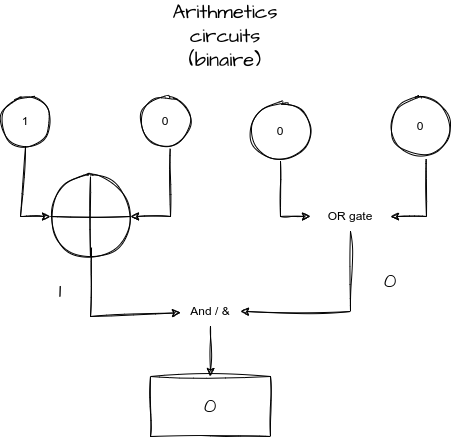

The diagram above was exported from draw.io. Its source (the exported page's mxGraphModel, read from the mxfile embedded in the PNG):
<mxGraphModel dx="1662" dy="588" grid="1" gridSize="10" guides="1" tooltips="1" connect="1" arrows="1" fold="1" page="1" pageScale="1" pageWidth="2336" pageHeight="1654" math="0" shadow="0">
  <root>
    <mxCell id="0" />
    <mxCell id="1" parent="0" />
    <mxCell id="2" value="1" style="ellipse;whiteSpace=wrap;html=1;aspect=fixed;sketch=1;" vertex="1" parent="1">
      <mxGeometry x="70" y="240" width="50" height="50" as="geometry" />
    </mxCell>
    <mxCell id="3" value="0" style="ellipse;whiteSpace=wrap;html=1;aspect=fixed;sketch=1;" vertex="1" parent="1">
      <mxGeometry x="210" y="240" width="50" height="50" as="geometry" />
    </mxCell>
    <mxCell id="4" value="" style="shape=orEllipse;perimeter=ellipsePerimeter;whiteSpace=wrap;html=1;backgroundOutline=1;sketch=1;" vertex="1" parent="1">
      <mxGeometry x="120" y="320" width="80" height="80" as="geometry" />
    </mxCell>
    <mxCell id="5" value="" style="endArrow=classic;html=1;rounded=0;exitX=0.5;exitY=1;exitDx=0;exitDy=0;sketch=1;" edge="1" source="2" target="4" parent="1">
      <mxGeometry width="50" height="50" relative="1" as="geometry">
        <mxPoint x="120" y="310" as="sourcePoint" />
        <mxPoint x="170" y="260" as="targetPoint" />
        <Array as="points">
          <mxPoint x="90" y="360" />
        </Array>
      </mxGeometry>
    </mxCell>
    <mxCell id="6" value="" style="endArrow=classic;html=1;rounded=0;exitX=0.594;exitY=1.044;exitDx=0;exitDy=0;exitPerimeter=0;entryX=1;entryY=0.5;entryDx=0;entryDy=0;sketch=1;" edge="1" source="3" target="4" parent="1">
      <mxGeometry width="50" height="50" relative="1" as="geometry">
        <mxPoint x="280" y="320" as="sourcePoint" />
        <mxPoint x="330" y="270" as="targetPoint" />
        <Array as="points">
          <mxPoint x="240" y="360" />
        </Array>
      </mxGeometry>
    </mxCell>
    <mxCell id="7" value="0" style="ellipse;whiteSpace=wrap;html=1;aspect=fixed;sketch=1;" vertex="1" parent="1">
      <mxGeometry x="320" y="245" width="60" height="60" as="geometry" />
    </mxCell>
    <mxCell id="8" value="0" style="ellipse;whiteSpace=wrap;html=1;aspect=fixed;sketch=1;" vertex="1" parent="1">
      <mxGeometry x="460" y="240" width="60" height="60" as="geometry" />
    </mxCell>
    <mxCell id="9" value="" style="endArrow=classic;html=1;rounded=0;exitX=0.5;exitY=1;exitDx=0;exitDy=0;sketch=1;" edge="1" source="7" parent="1">
      <mxGeometry width="50" height="50" relative="1" as="geometry">
        <mxPoint x="380" y="310" as="sourcePoint" />
        <mxPoint x="380" y="360" as="targetPoint" />
        <Array as="points">
          <mxPoint x="350" y="360" />
        </Array>
      </mxGeometry>
    </mxCell>
    <mxCell id="10" value="" style="endArrow=classic;html=1;rounded=0;exitX=0.594;exitY=1.044;exitDx=0;exitDy=0;exitPerimeter=0;entryX=1;entryY=0.5;entryDx=0;entryDy=0;sketch=1;" edge="1" source="8" parent="1">
      <mxGeometry width="50" height="50" relative="1" as="geometry">
        <mxPoint x="540" y="320" as="sourcePoint" />
        <mxPoint x="460" y="360" as="targetPoint" />
        <Array as="points">
          <mxPoint x="496" y="360" />
        </Array>
      </mxGeometry>
    </mxCell>
    <mxCell id="11" value="OR gate" style="text;html=1;strokeColor=none;fillColor=none;align=center;verticalAlign=middle;whiteSpace=wrap;rounded=0;sketch=1;" vertex="1" parent="1">
      <mxGeometry x="390" y="345" width="60" height="30" as="geometry" />
    </mxCell>
    <mxCell id="12" value="" style="endArrow=classic;html=1;rounded=0;exitX=0.513;exitY=0.888;exitDx=0;exitDy=0;exitPerimeter=0;sketch=1;" edge="1" source="4" target="13" parent="1">
      <mxGeometry width="50" height="50" relative="1" as="geometry">
        <mxPoint x="30" y="510" as="sourcePoint" />
        <mxPoint x="250" y="540" as="targetPoint" />
        <Array as="points">
          <mxPoint x="160" y="460" />
        </Array>
      </mxGeometry>
    </mxCell>
    <mxCell id="13" value="And / &amp;amp;" style="text;html=1;strokeColor=none;fillColor=none;align=center;verticalAlign=middle;whiteSpace=wrap;rounded=0;sketch=1;" vertex="1" parent="1">
      <mxGeometry x="250" y="440" width="60" height="30" as="geometry" />
    </mxCell>
    <mxCell id="14" value="" style="endArrow=classic;html=1;rounded=0;sketch=1;hachureGap=4;jiggle=2;fontFamily=Architects Daughter;fontSource=https%3A%2F%2Ffonts.googleapis.com%2Fcss%3Ffamily%3DArchitects%2BDaughter;fontSize=16;entryX=0.5;entryY=0;entryDx=0;entryDy=0;" edge="1" source="13" target="19" parent="1">
      <mxGeometry width="50" height="50" relative="1" as="geometry">
        <mxPoint x="370" y="510" as="sourcePoint" />
        <mxPoint x="280" y="510" as="targetPoint" />
      </mxGeometry>
    </mxCell>
    <mxCell id="15" value="" style="endArrow=classic;html=1;rounded=0;sketch=1;hachureGap=4;jiggle=2;fontFamily=Architects Daughter;fontSource=https%3A%2F%2Ffonts.googleapis.com%2Fcss%3Ffamily%3DArchitects%2BDaughter;fontSize=16;entryX=1;entryY=0.5;entryDx=0;entryDy=0;" edge="1" source="11" target="13" parent="1">
      <mxGeometry width="50" height="50" relative="1" as="geometry">
        <mxPoint x="400" y="470" as="sourcePoint" />
        <mxPoint x="450" y="420" as="targetPoint" />
        <Array as="points">
          <mxPoint x="420" y="455" />
        </Array>
      </mxGeometry>
    </mxCell>
    <mxCell id="16" value="Arithmetics circuits (binaire)" style="text;html=1;strokeColor=none;fillColor=none;align=center;verticalAlign=middle;whiteSpace=wrap;rounded=0;sketch=1;hachureGap=4;jiggle=2;fontFamily=Architects Daughter;fontSource=https%3A%2F%2Ffonts.googleapis.com%2Fcss%3Ffamily%3DArchitects%2BDaughter;fontSize=20;" vertex="1" parent="1">
      <mxGeometry x="240" y="165" width="110" height="30" as="geometry" />
    </mxCell>
    <mxCell id="17" value="1" style="text;html=1;strokeColor=none;fillColor=none;align=center;verticalAlign=middle;whiteSpace=wrap;rounded=0;sketch=1;hachureGap=4;jiggle=2;fontFamily=Architects Daughter;fontSource=https%3A%2F%2Ffonts.googleapis.com%2Fcss%3Ffamily%3DArchitects%2BDaughter;fontSize=20;" vertex="1" parent="1">
      <mxGeometry x="100" y="420" width="60" height="30" as="geometry" />
    </mxCell>
    <mxCell id="18" value="0" style="text;html=1;strokeColor=none;fillColor=none;align=center;verticalAlign=middle;whiteSpace=wrap;rounded=0;sketch=1;hachureGap=4;jiggle=2;fontFamily=Architects Daughter;fontSource=https%3A%2F%2Ffonts.googleapis.com%2Fcss%3Ffamily%3DArchitects%2BDaughter;fontSize=20;" vertex="1" parent="1">
      <mxGeometry x="430" y="410" width="60" height="30" as="geometry" />
    </mxCell>
    <mxCell id="19" value="0" style="rounded=0;whiteSpace=wrap;html=1;sketch=1;hachureGap=4;jiggle=2;fontFamily=Architects Daughter;fontSource=https%3A%2F%2Ffonts.googleapis.com%2Fcss%3Ffamily%3DArchitects%2BDaughter;fontSize=20;" vertex="1" parent="1">
      <mxGeometry x="220" y="520" width="120" height="60" as="geometry" />
    </mxCell>
  </root>
</mxGraphModel>